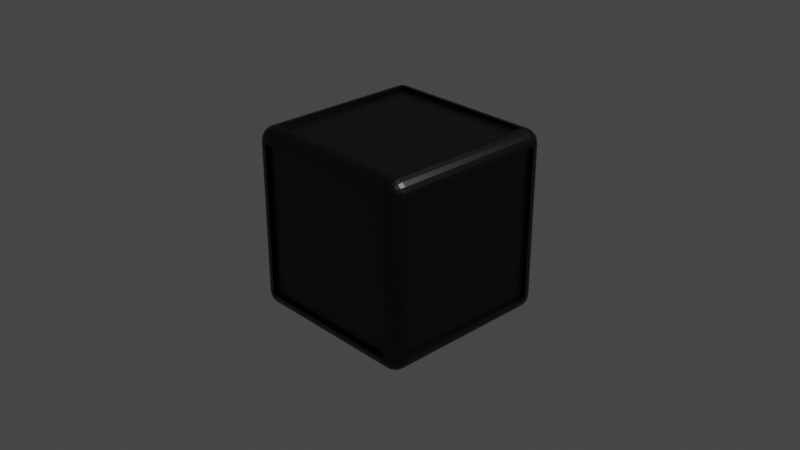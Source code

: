 # Source: cubelet_v1.blend  (saved by Blender 2.90.8; exported with 4.5.12 LTS)
import bpy
from mathutils import Matrix  # noqa: F401  (used for matrix-valued properties, if any)

bpy.ops.wm.read_factory_settings(use_empty=True)
scene = bpy.context.scene
scene.name = 'Scene'

# ---- collections
col_collection = bpy.data.collections.new('Collection'); scene.collection.children.link(col_collection)

# ---- materials (node trees are filled in below, after node groups)
mat_material = bpy.data.materials.new('Material')
mat_material.alpha_threshold = 0.0
mat_material.use_transparent_shadow = False
mat_material.line_color = (0.0, 0.0, 0.0, 1.0)

# ---- material node trees
mat_material.use_nodes = True; mat_material.node_tree.nodes.clear()
_N = mat_material.node_tree.nodes; _L = mat_material.node_tree.links
n0 = _N.new('ShaderNodeOutputMaterial'); n0.name = 'Material Output'; n0.location = (300, 300)
n1 = _N.new('ShaderNodeBsdfPrincipled'); n1.name = 'Principled BSDF'; n1.location = (10, 300)
n1.distribution = 'GGX'
n1.subsurface_method = 'BURLEY'
n1.inputs[0].default_value = (0.0, 0.0, 0.0, 1.0)
n1.inputs[2].default_value = 0.4
n1.inputs[3].default_value = 1.45
n1.inputs[27].default_value = (0.0, 0.0, 0.0, 1.0)
n1.inputs[28].default_value = 1.0
_L.new(n1.outputs[0], n0.inputs[0])
n0.is_active_output = True

# ---- world
world_world = bpy.data.worlds.new('World'); scene.world = world_world
world_world.use_nodes = True; world_world.node_tree.nodes.clear()
_N = world_world.node_tree.nodes; _L = world_world.node_tree.links
n0 = _N.new('ShaderNodeOutputWorld'); n0.name = 'World Output'; n0.location = (300, 300)
n1 = _N.new('ShaderNodeBackground'); n1.name = 'Background'; n1.location = (10, 300)
n1.inputs[0].default_value = (0.05088, 0.05088, 0.05088, 1.0)
_L.new(n1.outputs[0], n0.inputs[0])
n0.is_active_output = True
world_world.color = (0.05088, 0.05088, 0.05088)
world_world.use_sun_shadow = False
world_world.sun_shadow_jitter_overblur = 0.0

# ---- cameras
cam_camera = bpy.data.cameras.new('Camera')
cam_camera.clip_end = 100.0
cam_camera.ortho_scale = 7.314

# ---- lights
light_light = bpy.data.lights.new('Light', 'POINT')
light_light.transmission_factor = 0.0
light_light.energy = 1000.0
light_light.shadow_soft_size = 0.1
light_light.shadow_maximum_resolution = 0.006
light_light.use_absolute_resolution = True

# ---- meshes
me_cube = bpy.data.meshes.new('Cube')
me_cube.from_pydata([(-0.9562, 0.8419, -0.8419), (-0.9562, 0.8419, 0.8419), (-0.9562, -0.8419, 0.8419), (-0.9562, -0.8419, -0.8419), (-0.8419, -0.8419, -0.9562), (0.8419, -0.8419, -0.9562), (0.8419, 0.8419, -0.9562), (-0.8419, 0.8419, -0.9562), (0.8419, 1.0, 0.8419), (0.8419, 0.8419, 1.0), (1.0, 0.8419, 0.8419), (0.8419, 0.9923, 0.8908), (0.8419, 0.9698, 0.9348), (0.8908, 0.9923, 0.8419), (0.8921, 0.9831, 0.8924), (0.8904, 0.9619, 0.9327), (0.9348, 0.9698, 0.8419), (0.9328, 0.9618, 0.8906), (0.9256, 0.9468, 0.9256), (0.8908, 0.8419, 0.9923), (0.9348, 0.8419, 0.9698), (0.8419, 0.8908, 0.9923), (0.8924, 0.8921, 0.9831), (0.9327, 0.8904, 0.9619), (0.8419, 0.9348, 0.9698), (0.8906, 0.9328, 0.9618), (0.9256, 0.9256, 0.9468), (0.9923, 0.8908, 0.8419), (0.9698, 0.9348, 0.8419), (0.9923, 0.8419, 0.8908), (0.9831, 0.8924, 0.8921), (0.9619, 0.9327, 0.8904), (0.9698, 0.8419, 0.9348), (0.9618, 0.8906, 0.9328), (0.9468, 0.9256, 0.9256), (0.8419, 0.8419, -1.0), (0.8419, 1.0, -0.8419), (1.0, 0.8419, -0.8419), (0.8419, 0.8908, -0.9923), (0.8419, 0.9348, -0.9698), (0.8908, 0.8419, -0.9923), (0.8921, 0.8924, -0.9831), (0.8904, 0.9327, -0.9619), (0.9348, 0.8419, -0.9698), (0.9328, 0.8906, -0.9618), (0.9256, 0.9256, -0.9468), (0.8908, 0.9923, -0.8419), (0.9348, 0.9698, -0.8419), (0.8419, 0.9923, -0.8908), (0.8924, 0.9831, -0.8921), (0.9327, 0.9619, -0.8904), (0.8419, 0.9698, -0.9348), (0.8906, 0.9618, -0.9328), (0.9256, 0.9468, -0.9256), (0.9923, 0.8419, -0.8908), (0.9698, 0.8419, -0.9348), (0.9923, 0.8908, -0.8419), (0.9831, 0.8921, -0.8924), (0.9619, 0.8904, -0.9327), (0.9698, 0.9348, -0.8419), (0.9618, 0.9328, -0.8906), (0.9468, 0.9256, -0.9256), (1.0, -0.8419, 0.8419), (0.8419, -0.8419, 1.0), (0.8419, -1.0, 0.8419), (0.9923, -0.8419, 0.8908), (0.9698, -0.8419, 0.9348), (0.9923, -0.8908, 0.8419), (0.9831, -0.8921, 0.8924), (0.9619, -0.8904, 0.9327), (0.9698, -0.9348, 0.8419), (0.9618, -0.9328, 0.8906), (0.9468, -0.9256, 0.9256), (0.8419, -0.8908, 0.9923), (0.8419, -0.9348, 0.9698), (0.8908, -0.8419, 0.9923), (0.8921, -0.8924, 0.9831), (0.8904, -0.9327, 0.9619), (0.9348, -0.8419, 0.9698), (0.9328, -0.8906, 0.9618), (0.9256, -0.9256, 0.9468), (0.8908, -0.9923, 0.8419), (0.9348, -0.9698, 0.8419), (0.8419, -0.9923, 0.8908), (0.8924, -0.9831, 0.8921), (0.9327, -0.9619, 0.8904), (0.8419, -0.9698, 0.9348), (0.8906, -0.9618, 0.9328), (0.9256, -0.9468, 0.9256), (1.0, -0.8419, -0.8419), (0.8419, -1.0, -0.8419), (0.8419, -0.8419, -1.0), (0.9923, -0.8908, -0.8419), (0.9698, -0.9348, -0.8419), (0.9923, -0.8419, -0.8908), (0.9831, -0.8924, -0.8921), (0.9619, -0.9327, -0.8904), (0.9698, -0.8419, -0.9348), (0.9618, -0.8906, -0.9328), (0.9468, -0.9256, -0.9256), (0.8419, -0.9923, -0.8908), (0.8419, -0.9698, -0.9348), (0.8908, -0.9923, -0.8419), (0.8921, -0.9831, -0.8924), (0.8904, -0.9619, -0.9327), (0.9348, -0.9698, -0.8419), (0.9328, -0.9618, -0.8906), (0.9256, -0.9468, -0.9256), (0.8908, -0.8419, -0.9923), (0.9348, -0.8419, -0.9698), (0.8419, -0.8908, -0.9923), (0.8924, -0.8921, -0.9831), (0.9327, -0.8904, -0.9619), (0.8419, -0.9348, -0.9698), (0.8906, -0.9328, -0.9618), (0.9256, -0.9256, -0.9468), (-0.8419, 1.0, 0.8419), (-1.0, 0.8419, 0.8419), (-0.8419, 0.8419, 1.0), (-0.8908, 0.9923, 0.8419), (-0.9348, 0.9698, 0.8419), (-0.8419, 0.9923, 0.8908), (-0.8924, 0.9831, 0.8921), (-0.9327, 0.9619, 0.8904), (-0.8419, 0.9698, 0.9348), (-0.8906, 0.9618, 0.9328), (-0.9256, 0.9468, 0.9256), (-0.9923, 0.8419, 0.8908), (-0.9698, 0.8419, 0.9348), (-0.9923, 0.8908, 0.8419), (-0.9831, 0.8921, 0.8924), (-0.9619, 0.8904, 0.9327), (-0.9698, 0.9348, 0.8419), (-0.9618, 0.9328, 0.8906), (-0.9468, 0.9256, 0.9256), (-0.8419, 0.8908, 0.9923), (-0.8419, 0.9348, 0.9698), (-0.8908, 0.8419, 0.9923), (-0.8921, 0.8924, 0.9831), (-0.8904, 0.9327, 0.9619), (-0.9348, 0.8419, 0.9698), (-0.9328, 0.8906, 0.9618), (-0.9256, 0.9256, 0.9468), (-1.0, 0.8419, -0.8419), (-0.8419, 1.0, -0.8419), (-0.8419, 0.8419, -1.0), (-0.9923, 0.8908, -0.8419), (-0.9698, 0.9348, -0.8419), (-0.9923, 0.8419, -0.8908), (-0.9831, 0.8924, -0.8921), (-0.9619, 0.9327, -0.8904), (-0.9698, 0.8419, -0.9348), (-0.9618, 0.8906, -0.9328), (-0.9468, 0.9256, -0.9256), (-0.8419, 0.9923, -0.8908), (-0.8419, 0.9698, -0.9348), (-0.8908, 0.9923, -0.8419), (-0.8921, 0.9831, -0.8924), (-0.8904, 0.9619, -0.9327), (-0.9348, 0.9698, -0.8419), (-0.9328, 0.9618, -0.8906), (-0.9256, 0.9468, -0.9256), (-0.8908, 0.8419, -0.9923), (-0.9348, 0.8419, -0.9698), (-0.8419, 0.8908, -0.9923), (-0.8924, 0.8921, -0.9831), (-0.9327, 0.8904, -0.9619), (-0.8419, 0.9348, -0.9698), (-0.8906, 0.9328, -0.9618), (-0.9256, 0.9256, -0.9468), (-1.0, -0.8419, 0.8419), (-0.8419, -1.0, 0.8419), (-0.8419, -0.8419, 1.0), (-0.9923, -0.8908, 0.8419), (-0.9698, -0.9348, 0.8419), (-0.9923, -0.8419, 0.8908), (-0.9831, -0.8924, 0.8921), (-0.9619, -0.9327, 0.8904), (-0.9698, -0.8419, 0.9348), (-0.9618, -0.8906, 0.9328), (-0.9468, -0.9256, 0.9256), (-0.8419, -0.9923, 0.8908), (-0.8419, -0.9698, 0.9348), (-0.8908, -0.9923, 0.8419), (-0.8921, -0.9831, 0.8924), (-0.8904, -0.9619, 0.9327), (-0.9348, -0.9698, 0.8419), (-0.9328, -0.9618, 0.8906), (-0.9256, -0.9468, 0.9256), (-0.8908, -0.8419, 0.9923), (-0.9348, -0.8419, 0.9698), (-0.8419, -0.8908, 0.9923), (-0.8924, -0.8921, 0.9831), (-0.9327, -0.8904, 0.9619), (-0.8419, -0.9348, 0.9698), (-0.8906, -0.9328, 0.9618), (-0.9256, -0.9256, 0.9468), (-0.8419, -0.8419, -1.0), (-0.8419, -1.0, -0.8419), (-1.0, -0.8419, -0.8419), (-0.8419, -0.8908, -0.9923), (-0.8419, -0.9348, -0.9698), (-0.8908, -0.8419, -0.9923), (-0.8921, -0.8924, -0.9831), (-0.8904, -0.9327, -0.9619), (-0.9348, -0.8419, -0.9698), (-0.9328, -0.8906, -0.9618), (-0.9256, -0.9256, -0.9468), (-0.8908, -0.9923, -0.8419), (-0.9348, -0.9698, -0.8419), (-0.8419, -0.9923, -0.8908), (-0.8924, -0.9831, -0.8921), (-0.9327, -0.9619, -0.8904), (-0.8419, -0.9698, -0.9348), (-0.8906, -0.9618, -0.9328), (-0.9256, -0.9468, -0.9256), (-0.9923, -0.8419, -0.8908), (-0.9698, -0.8419, -0.9348), (-0.9923, -0.8908, -0.8419), (-0.9831, -0.8921, -0.8924), (-0.9619, -0.8904, -0.9327), (-0.9698, -0.9348, -0.8419), (-0.9618, -0.9328, -0.8906), (-0.9468, -0.9256, -0.9256), (0.8419, -0.9562, -0.8419), (0.8419, -0.9562, 0.8419), (-0.8419, -0.9562, 0.8419), (-0.8419, -0.9562, -0.8419), (0.8419, 0.8419, 0.9562), (-0.8419, 0.8419, 0.9562), (-0.8419, -0.8419, 0.9562), (0.8419, -0.8419, 0.9562), (0.9562, 0.8419, -0.8419), (0.9562, 0.8419, 0.8419), (0.9562, -0.8419, 0.8419), (0.9562, -0.8419, -0.8419), (-0.8419, 0.9562, -0.8419), (-0.8419, 0.9562, 0.8419), (0.8419, 0.9562, 0.8419), (0.8419, 0.9562, -0.8419)], [], [(7, 6, 5, 4), (8, 11, 14, 13), (11, 12, 15, 14), (12, 24, 25, 15), (13, 14, 17, 16), (14, 15, 18, 17), (15, 25, 26, 18), (9, 19, 22, 21), (19, 20, 23, 22), (20, 32, 33, 23), (21, 22, 25, 24), (22, 23, 26, 25), (23, 33, 34, 26), (10, 27, 30, 29), (27, 28, 31, 30), (28, 16, 17, 31), (29, 30, 33, 32), (30, 31, 34, 33), (31, 17, 18, 34), (18, 26, 34), (35, 38, 41, 40), (38, 39, 42, 41), (39, 51, 52, 42), (40, 41, 44, 43), (41, 42, 45, 44), (42, 52, 53, 45), (36, 46, 49, 48), (46, 47, 50, 49), (47, 59, 60, 50), (48, 49, 52, 51), (49, 50, 53, 52), (50, 60, 61, 53), (37, 54, 57, 56), (54, 55, 58, 57), (55, 43, 44, 58), (56, 57, 60, 59), (57, 58, 61, 60), (58, 44, 45, 61), (45, 53, 61), (62, 65, 68, 67), (65, 66, 69, 68), (66, 78, 79, 69), (67, 68, 71, 70), (68, 69, 72, 71), (69, 79, 80, 72), (63, 73, 76, 75), (73, 74, 77, 76), (74, 86, 87, 77), (75, 76, 79, 78), (76, 77, 80, 79), (77, 87, 88, 80), (64, 81, 84, 83), (81, 82, 85, 84), (82, 70, 71, 85), (83, 84, 87, 86), (84, 85, 88, 87), (85, 71, 72, 88), (72, 80, 88), (89, 92, 95, 94), (92, 93, 96, 95), (93, 105, 106, 96), (94, 95, 98, 97), (95, 96, 99, 98), (96, 106, 107, 99), (90, 100, 103, 102), (100, 101, 104, 103), (101, 113, 114, 104), (102, 103, 106, 105), (103, 104, 107, 106), (104, 114, 115, 107), (91, 108, 111, 110), (108, 109, 112, 111), (109, 97, 98, 112), (110, 111, 114, 113), (111, 112, 115, 114), (112, 98, 99, 115), (99, 107, 115), (116, 119, 122, 121), (119, 120, 123, 122), (120, 132, 133, 123), (121, 122, 125, 124), (122, 123, 126, 125), (123, 133, 134, 126), (117, 127, 130, 129), (127, 128, 131, 130), (128, 140, 141, 131), (129, 130, 133, 132), (130, 131, 134, 133), (131, 141, 142, 134), (118, 135, 138, 137), (135, 136, 139, 138), (136, 124, 125, 139), (137, 138, 141, 140), (138, 139, 142, 141), (139, 125, 126, 142), (126, 134, 142), (143, 146, 149, 148), (146, 147, 150, 149), (147, 159, 160, 150), (148, 149, 152, 151), (149, 150, 153, 152), (150, 160, 161, 153), (144, 154, 157, 156), (154, 155, 158, 157), (155, 167, 168, 158), (156, 157, 160, 159), (157, 158, 161, 160), (158, 168, 169, 161), (145, 162, 165, 164), (162, 163, 166, 165), (163, 151, 152, 166), (164, 165, 168, 167), (165, 166, 169, 168), (166, 152, 153, 169), (153, 161, 169), (170, 173, 176, 175), (173, 174, 177, 176), (174, 186, 187, 177), (175, 176, 179, 178), (176, 177, 180, 179), (177, 187, 188, 180), (171, 181, 184, 183), (181, 182, 185, 184), (182, 194, 195, 185), (183, 184, 187, 186), (184, 185, 188, 187), (185, 195, 196, 188), (172, 189, 192, 191), (189, 190, 193, 192), (190, 178, 179, 193), (191, 192, 195, 194), (192, 193, 196, 195), (193, 179, 180, 196), (180, 188, 196), (197, 200, 203, 202), (200, 201, 204, 203), (201, 213, 214, 204), (202, 203, 206, 205), (203, 204, 207, 206), (204, 214, 215, 207), (198, 208, 211, 210), (208, 209, 212, 211), (209, 221, 222, 212), (210, 211, 214, 213), (211, 212, 215, 214), (212, 222, 223, 215), (199, 216, 219, 218), (216, 217, 220, 219), (217, 205, 206, 220), (218, 219, 222, 221), (219, 220, 223, 222), (220, 206, 207, 223), (207, 215, 223), (145, 197, 202, 162), (162, 202, 205, 163), (163, 205, 217, 151), (151, 217, 216, 148), (148, 216, 199, 143), (35, 145, 164, 38), (38, 164, 167, 39), (39, 167, 155, 51), (51, 155, 154, 48), (48, 154, 144, 36), (10, 37, 56, 27), (27, 56, 59, 28), (28, 59, 47, 16), (16, 47, 46, 13), (13, 46, 36, 8), (198, 171, 183, 208), (208, 183, 186, 209), (209, 186, 174, 221), (221, 174, 173, 218), (218, 173, 170, 199), (64, 90, 102, 81), (81, 102, 105, 82), (82, 105, 93, 70), (70, 93, 92, 67), (67, 92, 89, 62), (116, 144, 156, 119), (119, 156, 159, 120), (120, 159, 147, 132), (132, 147, 146, 129), (129, 146, 143, 117), (63, 172, 191, 73), (73, 191, 194, 74), (74, 194, 182, 86), (86, 182, 181, 83), (83, 181, 171, 64), (9, 63, 75, 19), (19, 75, 78, 20), (20, 78, 66, 32), (32, 66, 65, 29), (29, 65, 62, 10), (197, 91, 110, 200), (200, 110, 113, 201), (201, 113, 101, 213), (213, 101, 100, 210), (210, 100, 90, 198), (172, 118, 137, 189), (189, 137, 140, 190), (190, 140, 128, 178), (178, 128, 127, 175), (175, 127, 117, 170), (118, 9, 21, 135), (135, 21, 24, 136), (136, 24, 12, 124), (124, 12, 11, 121), (121, 11, 8, 116), (91, 35, 40, 108), (108, 40, 43, 109), (109, 43, 55, 97), (97, 55, 54, 94), (94, 54, 37, 89), (35, 6, 7, 145), (91, 5, 6, 35), (197, 4, 5, 91), (145, 7, 4, 197), (3, 2, 1, 0), (170, 2, 3, 199), (117, 1, 2, 170), (143, 0, 1, 117), (199, 3, 0, 143), (224, 225, 226, 227), (64, 225, 224, 90), (171, 226, 225, 64), (198, 227, 226, 171), (90, 224, 227, 198), (228, 229, 230, 231), (118, 229, 228, 9), (172, 230, 229, 118), (63, 231, 230, 172), (9, 228, 231, 63), (232, 233, 234, 235), (10, 233, 232, 37), (62, 234, 233, 10), (89, 235, 234, 62), (37, 232, 235, 89), (236, 237, 238, 239), (116, 237, 236, 144), (8, 238, 237, 116), (36, 239, 238, 8), (144, 236, 239, 36)])
_uv = me_cube.uv_layers.new(name='UVMap')
_uv.uv.foreach_set('vector', [0.1448, 0.5198, 0.3552, 0.5198, 0.3552, 0.7302, 0.1448, 0.7302, 0.6052, 0.4802, 0.6113, 0.4802, 0.6115, 0.4865, 0.6052, 0.4863, 0.6113, 0.4802, 0.6169, 0.4802, 0.6166, 0.4863, 0.6115, 0.4865, 0.6169, 0.4802, 0.625, 0.4802, 0.625, 0.4863, 0.6166, 0.4863, 0.6052, 0.4863, 0.6115, 0.4865, 0.6113, 0.4916, 0.6052, 0.4919, 0.6115, 0.4865, 0.6166, 0.4863, 0.6157, 0.4907, 0.6113, 0.4916, 0.6166, 0.4863, 0.625, 0.4863, 0.625, 0.4907, 0.6157, 0.4907, 0.6448, 0.5198, 0.6387, 0.5198, 0.6385, 0.5135, 0.6448, 0.5137, 0.6387, 0.5198, 0.6331, 0.5198, 0.6334, 0.5137, 0.6385, 0.5135, 0.6331, 0.5198, 0.625, 0.5198, 0.625, 0.5137, 0.6334, 0.5137, 0.6448, 0.5137, 0.6385, 0.5135, 0.6387, 0.5084, 0.6448, 0.5081, 0.6385, 0.5135, 0.6334, 0.5137, 0.6343, 0.5093, 0.6387, 0.5084, 0.6334, 0.5137, 0.625, 0.5137, 0.625, 0.5093, 0.6343, 0.5093, 0.6052, 0.5198, 0.6052, 0.5137, 0.6115, 0.5135, 0.6113, 0.5198, 0.6052, 0.5137, 0.6052, 0.5081, 0.6113, 0.5084, 0.6115, 0.5135, 0.6052, 0.5081, 0.6052, 0.5, 0.6113, 0.5, 0.6113, 0.5084, 0.6113, 0.5198, 0.6115, 0.5135, 0.6166, 0.5137, 0.6169, 0.5198, 0.6115, 0.5135, 0.6113, 0.5084, 0.6157, 0.5093, 0.6166, 0.5137, 0.6113, 0.5084, 0.6113, 0.5, 0.6157, 0.5, 0.6157, 0.5093, 0.6157, 0.4907, 0.625, 0.4907, 0.6157, 0.5, 0.3552, 0.5198, 0.3552, 0.5137, 0.3615, 0.5135, 0.3613, 0.5198, 0.3552, 0.5137, 0.3552, 0.5081, 0.3613, 0.5084, 0.3615, 0.5135, 0.3552, 0.5081, 0.3552, 0.5, 0.3613, 0.5, 0.3613, 0.5084, 0.3613, 0.5198, 0.3615, 0.5135, 0.3666, 0.5137, 0.3669, 0.5198, 0.3615, 0.5135, 0.3613, 0.5084, 0.3657, 0.5093, 0.3666, 0.5137, 0.3613, 0.5084, 0.3613, 0.5, 0.3657, 0.5, 0.3657, 0.5093, 0.3948, 0.4802, 0.3948, 0.4863, 0.3885, 0.4865, 0.3887, 0.4802, 0.3948, 0.4863, 0.3948, 0.4919, 0.3887, 0.4916, 0.3885, 0.4865, 0.3948, 0.4919, 0.3948, 0.5, 0.3887, 0.5, 0.3887, 0.4916, 0.3887, 0.4802, 0.3885, 0.4865, 0.3834, 0.4863, 0.3831, 0.4802, 0.3885, 0.4865, 0.3887, 0.4916, 0.3843, 0.4907, 0.3834, 0.4863, 0.3887, 0.4916, 0.3887, 0.5, 0.3843, 0.5, 0.3843, 0.4907, 0.3948, 0.5198, 0.3887, 0.5198, 0.3885, 0.5135, 0.3948, 0.5137, 0.3887, 0.5198, 0.3831, 0.5198, 0.3834, 0.5137, 0.3885, 0.5135, 0.3831, 0.5198, 0.375, 0.5198, 0.375, 0.5137, 0.3834, 0.5137, 0.3948, 0.5137, 0.3885, 0.5135, 0.3887, 0.5084, 0.3948, 0.5081, 0.3885, 0.5135, 0.3834, 0.5137, 0.3843, 0.5093, 0.3887, 0.5084, 0.3834, 0.5137, 0.375, 0.5137, 0.375, 0.5093, 0.3843, 0.5093, 0.3657, 0.5093, 0.3657, 0.5, 0.375, 0.5093, 0.6052, 0.7302, 0.6113, 0.7302, 0.6115, 0.7365, 0.6052, 0.7363, 0.6113, 0.7302, 0.6169, 0.7302, 0.6166, 0.7363, 0.6115, 0.7365, 0.6169, 0.7302, 0.625, 0.7302, 0.625, 0.7363, 0.6166, 0.7363, 0.6052, 0.7363, 0.6115, 0.7365, 0.6113, 0.7416, 0.6052, 0.7419, 0.6115, 0.7365, 0.6166, 0.7363, 0.6157, 0.7407, 0.6113, 0.7416, 0.6166, 0.7363, 0.625, 0.7363, 0.625, 0.7407, 0.6157, 0.7407, 0.6448, 0.7302, 0.6448, 0.7363, 0.6385, 0.7365, 0.6387, 0.7302, 0.6448, 0.7363, 0.6448, 0.7419, 0.6387, 0.7416, 0.6385, 0.7365, 0.6212, 0.7698, 0.625, 0.7698, 0.625, 0.7637, 0.6202, 0.7637, 0.6387, 0.7302, 0.6385, 0.7365, 0.6334, 0.7363, 0.6331, 0.7302, 0.6385, 0.7365, 0.6387, 0.7416, 0.6343, 0.7407, 0.6334, 0.7363, 0.6202, 0.7637, 0.625, 0.7637, 0.625, 0.7593, 0.6183, 0.7593, 0.6052, 0.7698, 0.6052, 0.7637, 0.6115, 0.7635, 0.6113, 0.7698, 0.6052, 0.7637, 0.6052, 0.7581, 0.6113, 0.7584, 0.6115, 0.7635, 0.6052, 0.7581, 0.6052, 0.75, 0.6113, 0.75, 0.6113, 0.7584, 0.6113, 0.7698, 0.6115, 0.7635, 0.6166, 0.7637, 0.6169, 0.7698, 0.6115, 0.7635, 0.6113, 0.7584, 0.6157, 0.7593, 0.6166, 0.7637, 0.6113, 0.7584, 0.6113, 0.75, 0.6157, 0.75, 0.6157, 0.7593, 0.6157, 0.7407, 0.625, 0.7407, 0.6157, 0.75, 0.3948, 0.7302, 0.3948, 0.7363, 0.3885, 0.7365, 0.3887, 0.7302, 0.3948, 0.7363, 0.3948, 0.7419, 0.3887, 0.7416, 0.3885, 0.7365, 0.3948, 0.7419, 0.3948, 0.75, 0.3887, 0.75, 0.3887, 0.7416, 0.3887, 0.7302, 0.3885, 0.7365, 0.3834, 0.7363, 0.3831, 0.7302, 0.3885, 0.7365, 0.3887, 0.7416, 0.3843, 0.7407, 0.3834, 0.7363, 0.3887, 0.7416, 0.3887, 0.75, 0.3843, 0.75, 0.3843, 0.7407, 0.3948, 0.7698, 0.3887, 0.7698, 0.3885, 0.7635, 0.3948, 0.7637, 0.3887, 0.7698, 0.3831, 0.7698, 0.3834, 0.7637, 0.3885, 0.7635, 0.3552, 0.7462, 0.3552, 0.75, 0.3613, 0.75, 0.3613, 0.7452, 0.3948, 0.7637, 0.3885, 0.7635, 0.3887, 0.7584, 0.3948, 0.7581, 0.3885, 0.7635, 0.3834, 0.7637, 0.3843, 0.7593, 0.3887, 0.7584, 0.3613, 0.7452, 0.3613, 0.75, 0.3657, 0.75, 0.3657, 0.7433, 0.3552, 0.7302, 0.3613, 0.7302, 0.3615, 0.7365, 0.3552, 0.7363, 0.3613, 0.7302, 0.3669, 0.7302, 0.3666, 0.7363, 0.3615, 0.7365, 0.3669, 0.7302, 0.375, 0.7302, 0.375, 0.7363, 0.3666, 0.7363, 0.3552, 0.7363, 0.3615, 0.7365, 0.3613, 0.7416, 0.3552, 0.7419, 0.3615, 0.7365, 0.3666, 0.7363, 0.3657, 0.7407, 0.3613, 0.7416, 0.3666, 0.7363, 0.375, 0.7363, 0.375, 0.7407, 0.3657, 0.7407, 0.3843, 0.7567, 0.375, 0.7593, 0.375, 0.7593, 0.6052, 0.2698, 0.6052, 0.2637, 0.6115, 0.2635, 0.6113, 0.2698, 0.6052, 0.2637, 0.6052, 0.2581, 0.6113, 0.2584, 0.6115, 0.2635, 0.6052, 0.2581, 0.6052, 0.25, 0.6113, 0.25, 0.6113, 0.2584, 0.6113, 0.2698, 0.6115, 0.2635, 0.6166, 0.2637, 0.6169, 0.2698, 0.6115, 0.2635, 0.6113, 0.2584, 0.6157, 0.2593, 0.6166, 0.2637, 0.6113, 0.2584, 0.6113, 0.25, 0.6157, 0.25, 0.6157, 0.2593, 0.6052, 0.2302, 0.6113, 0.2302, 0.6115, 0.2365, 0.6052, 0.2363, 0.6113, 0.2302, 0.6169, 0.2302, 0.6166, 0.2363, 0.6115, 0.2365, 0.6169, 0.2302, 0.625, 0.2302, 0.625, 0.2363, 0.6166, 0.2363, 0.6052, 0.2363, 0.6115, 0.2365, 0.6113, 0.2416, 0.6052, 0.2419, 0.6115, 0.2365, 0.6166, 0.2363, 0.6157, 0.2407, 0.6113, 0.2416, 0.6166, 0.2363, 0.625, 0.2363, 0.625, 0.2407, 0.6157, 0.2407, 0.8552, 0.5198, 0.8552, 0.5137, 0.8615, 0.5135, 0.8613, 0.5198, 0.8552, 0.5137, 0.8552, 0.5081, 0.8613, 0.5084, 0.8615, 0.5135, 0.6212, 0.2698, 0.625, 0.2698, 0.625, 0.2637, 0.6202, 0.2637, 0.8613, 0.5198, 0.8615, 0.5135, 0.8666, 0.5137, 0.8669, 0.5198, 0.8615, 0.5135, 0.8613, 0.5084, 0.8657, 0.5093, 0.8666, 0.5137, 0.6202, 0.2637, 0.625, 0.2637, 0.625, 0.2593, 0.6183, 0.2593, 0.6157, 0.2433, 0.6157, 0.25, 0.625, 0.2407, 0.3948, 0.2302, 0.3948, 0.2363, 0.3885, 0.2365, 0.3887, 0.2302, 0.3948, 0.2363, 0.3948, 0.2419, 0.3887, 0.2416, 0.3885, 0.2365, 0.3948, 0.2419, 0.3948, 0.25, 0.3887, 0.25, 0.3887, 0.2416, 0.3887, 0.2302, 0.3885, 0.2365, 0.3834, 0.2363, 0.3831, 0.2302, 0.3885, 0.2365, 0.3887, 0.2416, 0.3843, 0.2407, 0.3834, 0.2363, 0.3887, 0.2416, 0.3887, 0.25, 0.3843, 0.25, 0.3843, 0.2407, 0.3948, 0.2698, 0.3887, 0.2698, 0.3885, 0.2635, 0.3948, 0.2637, 0.3887, 0.2698, 0.3831, 0.2698, 0.3834, 0.2637, 0.3885, 0.2635, 0.1448, 0.5038, 0.1448, 0.5, 0.1387, 0.5, 0.1387, 0.5048, 0.3948, 0.2637, 0.3885, 0.2635, 0.3887, 0.2584, 0.3948, 0.2581, 0.3885, 0.2635, 0.3834, 0.2637, 0.3843, 0.2593, 0.3887, 0.2584, 0.1387, 0.5048, 0.1387, 0.5, 0.1343, 0.5, 0.1343, 0.5067, 0.1448, 0.5198, 0.1387, 0.5198, 0.1385, 0.5135, 0.1448, 0.5137, 0.1387, 0.5198, 0.1331, 0.5198, 0.1334, 0.5137, 0.1385, 0.5135, 0.1331, 0.5198, 0.125, 0.5198, 0.125, 0.5137, 0.1334, 0.5137, 0.1448, 0.5137, 0.1385, 0.5135, 0.1387, 0.5084, 0.1448, 0.5081, 0.1385, 0.5135, 0.1334, 0.5137, 0.1343, 0.5093, 0.1387, 0.5084, 0.1334, 0.5137, 0.125, 0.5137, 0.125, 0.5093, 0.1343, 0.5093, 0.3843, 0.2407, 0.3843, 0.25, 0.375, 0.2407, 0.6052, 0.01976, 0.6052, 0.01365, 0.6115, 0.01345, 0.6113, 0.01976, 0.6052, 0.01365, 0.6052, 0.008147, 0.6113, 0.008415, 0.6115, 0.01345, 0.6052, 0.008147, 0.6052, 0.0, 0.6113, 0.0, 0.6113, 0.008415, 0.6113, 0.01976, 0.6115, 0.01345, 0.6166, 0.01368, 0.6169, 0.01976, 0.6115, 0.01345, 0.6113, 0.008415, 0.6157, 0.009304, 0.6166, 0.01368, 0.6113, 0.008415, 0.6113, 0.0, 0.6157, 0.0, 0.6157, 0.009304, 0.6052, 0.9802, 0.6113, 0.9802, 0.6115, 0.9865, 0.6052, 0.9863, 0.6113, 0.9802, 0.6169, 0.9802, 0.6166, 0.9863, 0.6115, 0.9865, 0.6169, 0.9802, 0.625, 0.9802, 0.625, 0.9863, 0.6166, 0.9863, 0.6052, 0.9863, 0.6115, 0.9865, 0.6113, 0.9916, 0.6052, 0.9919, 0.6115, 0.9865, 0.6166, 0.9863, 0.6157, 0.9907, 0.6113, 0.9916, 0.6166, 0.9863, 0.625, 0.9863, 0.625, 0.9907, 0.6157, 0.9907, 0.8552, 0.7302, 0.8613, 0.7302, 0.8615, 0.7365, 0.8552, 0.7363, 0.8613, 0.7302, 0.8669, 0.7302, 0.8666, 0.7363, 0.8615, 0.7365, 0.6212, 0.01976, 0.625, 0.01976, 0.625, 0.01368, 0.6202, 0.01369, 0.8552, 0.7363, 0.8615, 0.7365, 0.8613, 0.7416, 0.8552, 0.7419, 0.8615, 0.7365, 0.8666, 0.7363, 0.8657, 0.7407, 0.8613, 0.7416, 0.6202, 0.01369, 0.625, 0.01368, 0.625, 0.009304, 0.6183, 0.009304, 0.6157, 0.009304, 0.6157, 0.0, 0.625, 0.009304, 0.1448, 0.7302, 0.1448, 0.7363, 0.1385, 0.7365, 0.1387, 0.7302, 0.1448, 0.7363, 0.1448, 0.7419, 0.1387, 0.7416, 0.1385, 0.7365, 0.1448, 0.7419, 0.1448, 0.75, 0.1387, 0.75, 0.1387, 0.7416, 0.1387, 0.7302, 0.1385, 0.7365, 0.1334, 0.7363, 0.1331, 0.7302, 0.1385, 0.7365, 0.1387, 0.7416, 0.1343, 0.7407, 0.1334, 0.7363, 0.1387, 0.7416, 0.1387, 0.75, 0.1343, 0.75, 0.1343, 0.7407, 0.3948, 0.9802, 0.3948, 0.9863, 0.3885, 0.9865, 0.3887, 0.9802, 0.3948, 0.9863, 0.3948, 0.9919, 0.3887, 0.9916, 0.3885, 0.9865, 0.3948, 0.003772, 0.3948, 0.0, 0.3887, 0.0, 0.3887, 0.004761, 0.3887, 0.9802, 0.3885, 0.9865, 0.3834, 0.9863, 0.3831, 0.9802, 0.3885, 0.9865, 0.3887, 0.9916, 0.3843, 0.9907, 0.3834, 0.9863, 0.3887, 0.004761, 0.3887, 0.0, 0.3843, 0.0, 0.3843, 0.006651, 0.3948, 0.01976, 0.3887, 0.01976, 0.3885, 0.01349, 0.3948, 0.01365, 0.3887, 0.01976, 0.3831, 0.01976, 0.3834, 0.01369, 0.3885, 0.01349, 0.1288, 0.7302, 0.125, 0.7302, 0.125, 0.7363, 0.1298, 0.7363, 0.3948, 0.01365, 0.3885, 0.01349, 0.3887, 0.008404, 0.3948, 0.008147, 0.3885, 0.01349, 0.3834, 0.01369, 0.3843, 0.009304, 0.3887, 0.008404, 0.1298, 0.7363, 0.125, 0.7363, 0.125, 0.7407, 0.1317, 0.7407, 0.1343, 0.7407, 0.1343, 0.75, 0.125, 0.7407, 0.1448, 0.5198, 0.1448, 0.7302, 0.1387, 0.7302, 0.1387, 0.5198, 0.1387, 0.5198, 0.1387, 0.7302, 0.1331, 0.7302, 0.1331, 0.5198, 0.1331, 0.5198, 0.1331, 0.7302, 0.125, 0.7302, 0.125, 0.5198, 0.3831, 0.2302, 0.3831, 0.01976, 0.3887, 0.01976, 0.3887, 0.2302, 0.3887, 0.2302, 0.3887, 0.01976, 0.3948, 0.01976, 0.3948, 0.2302, 0.3552, 0.5198, 0.1448, 0.5198, 0.1448, 0.5137, 0.3552, 0.5137, 0.3552, 0.5137, 0.1448, 0.5137, 0.1448, 0.5081, 0.3552, 0.5081, 0.3552, 0.5081, 0.1448, 0.5081, 0.1448, 0.5, 0.3552, 0.5, 0.3831, 0.4802, 0.3831, 0.2698, 0.3887, 0.2698, 0.3887, 0.4802, 0.3887, 0.4802, 0.3887, 0.2698, 0.3948, 0.2698, 0.3948, 0.4802, 0.6052, 0.5198, 0.3948, 0.5198, 0.3948, 0.5137, 0.6052, 0.5137, 0.6052, 0.5137, 0.3948, 0.5137, 0.3948, 0.5081, 0.6052, 0.5081, 0.6052, 0.5081, 0.3948, 0.5081, 0.3948, 0.4919, 0.6052, 0.4919, 0.6052, 0.4919, 0.3948, 0.4919, 0.3948, 0.4863, 0.6052, 0.4863, 0.6052, 0.4863, 0.3948, 0.4863, 0.3948, 0.4802, 0.6052, 0.4802, 0.3948, 0.9802, 0.6052, 0.9802, 0.6052, 0.9863, 0.3948, 0.9863, 0.3948, 0.9863, 0.6052, 0.9863, 0.6052, 0.9919, 0.3948, 0.9919, 0.3948, 0.0, 0.6052, 0.0, 0.6052, 0.008147, 0.3948, 0.008147, 0.3948, 0.008147, 0.6052, 0.008147, 0.6052, 0.01365, 0.3948, 0.01365, 0.3948, 0.01365, 0.6052, 0.01365, 0.6052, 0.01976, 0.3948, 0.01976, 0.6052, 0.7698, 0.3948, 0.7698, 0.3948, 0.7637, 0.6052, 0.7637, 0.6052, 0.7637, 0.3948, 0.7637, 0.3948, 0.7581, 0.6052, 0.7581, 0.6052, 0.7581, 0.3948, 0.7581, 0.3948, 0.7419, 0.6052, 0.7419, 0.6052, 0.7419, 0.3948, 0.7419, 0.3948, 0.7363, 0.6052, 0.7363, 0.6052, 0.7363, 0.3948, 0.7363, 0.3948, 0.7302, 0.6052, 0.7302, 0.6052, 0.2698, 0.3948, 0.2698, 0.3948, 0.2637, 0.6052, 0.2637, 0.6052, 0.2637, 0.3948, 0.2637, 0.3948, 0.2581, 0.6052, 0.2581, 0.6052, 0.2581, 0.3948, 0.2581, 0.3948, 0.2419, 0.6052, 0.2419, 0.6052, 0.2419, 0.3948, 0.2419, 0.3948, 0.2363, 0.6052, 0.2363, 0.6052, 0.2363, 0.3948, 0.2363, 0.3948, 0.2302, 0.6052, 0.2302, 0.6448, 0.7302, 0.8552, 0.7302, 0.8552, 0.7363, 0.6448, 0.7363, 0.6448, 0.7363, 0.8552, 0.7363, 0.8552, 0.7419, 0.6448, 0.7419, 0.625, 0.7698, 0.625, 0.9802, 0.6169, 0.9802, 0.6169, 0.7698, 0.6169, 0.7698, 0.6169, 0.9802, 0.6113, 0.9802, 0.6113, 0.7698, 0.6113, 0.7698, 0.6113, 0.9802, 0.6052, 0.9802, 0.6052, 0.7698, 0.6448, 0.5198, 0.6448, 0.7302, 0.6387, 0.7302, 0.6387, 0.5198, 0.6387, 0.5198, 0.6387, 0.7302, 0.6331, 0.7302, 0.6331, 0.5198, 0.6331, 0.5198, 0.6331, 0.7302, 0.6169, 0.7302, 0.6169, 0.5198, 0.6169, 0.5198, 0.6169, 0.7302, 0.6113, 0.7302, 0.6113, 0.5198, 0.6113, 0.5198, 0.6113, 0.7302, 0.6052, 0.7302, 0.6052, 0.5198, 0.1448, 0.7302, 0.3552, 0.7302, 0.3552, 0.7363, 0.1448, 0.7363, 0.1448, 0.7363, 0.3552, 0.7363, 0.3552, 0.7419, 0.1448, 0.7419, 0.1448, 0.7419, 0.3552, 0.7419, 0.3552, 0.75, 0.1448, 0.75, 0.3831, 0.9802, 0.3831, 0.7698, 0.3887, 0.7698, 0.3887, 0.9802, 0.3887, 0.9802, 0.3887, 0.7698, 0.3948, 0.7698, 0.3948, 0.9802, 0.8552, 0.7302, 0.8552, 0.5198, 0.8613, 0.5198, 0.8613, 0.7302, 0.8613, 0.7302, 0.8613, 0.5198, 0.8669, 0.5198, 0.8669, 0.7302, 0.625, 0.01976, 0.625, 0.2302, 0.6169, 0.2302, 0.6169, 0.01976, 0.6169, 0.01976, 0.6169, 0.2302, 0.6113, 0.2302, 0.6113, 0.01976, 0.6113, 0.01976, 0.6113, 0.2302, 0.6052, 0.2302, 0.6052, 0.01976, 0.8552, 0.5198, 0.6448, 0.5198, 0.6448, 0.5137, 0.8552, 0.5137, 0.8552, 0.5137, 0.6448, 0.5137, 0.6448, 0.5081, 0.8552, 0.5081, 0.625, 0.2698, 0.625, 0.4802, 0.6169, 0.4802, 0.6169, 0.2698, 0.6169, 0.2698, 0.6169, 0.4802, 0.6113, 0.4802, 0.6113, 0.2698, 0.6113, 0.2698, 0.6113, 0.4802, 0.6052, 0.4802, 0.6052, 0.2698, 0.3552, 0.7302, 0.3552, 0.5198, 0.3613, 0.5198, 0.3613, 0.7302, 0.3613, 0.7302, 0.3613, 0.5198, 0.3669, 0.5198, 0.3669, 0.7302, 0.3669, 0.7302, 0.3669, 0.5198, 0.3831, 0.5198, 0.3831, 0.7302, 0.3831, 0.7302, 0.3831, 0.5198, 0.3887, 0.5198, 0.3887, 0.7302, 0.3887, 0.7302, 0.3887, 0.5198, 0.3948, 0.5198, 0.3948, 0.7302, 0.3552, 0.5198, 0.3552, 0.5198, 0.1448, 0.5198, 0.1448, 0.5198, 0.3552, 0.7302, 0.3552, 0.7302, 0.3552, 0.5198, 0.3552, 0.5198, 0.1448, 0.7302, 0.1448, 0.7302, 0.3552, 0.7302, 0.3552, 0.7302, 0.1448, 0.5198, 0.1448, 0.5198, 0.1448, 0.7302, 0.1448, 0.7302, 0.3948, 0.01976, 0.6052, 0.01976, 0.6052, 0.2302, 0.3948, 0.2302, 0.6052, 0.01976, 0.6052, 0.01976, 0.3948, 0.01976, 0.3948, 0.01976, 0.6052, 0.2302, 0.6052, 0.2302, 0.6052, 0.01976, 0.6052, 0.01976, 0.3948, 0.2302, 0.3948, 0.2302, 0.6052, 0.2302, 0.6052, 0.2302, 0.3948, 0.01976, 0.3948, 0.01976, 0.3948, 0.2302, 0.3948, 0.2302, 0.3948, 0.7698, 0.6052, 0.7698, 0.6052, 0.9802, 0.3948, 0.9802, 0.6052, 0.7698, 0.6052, 0.7698, 0.3948, 0.7698, 0.3948, 0.7698, 0.6052, 0.9802, 0.6052, 0.9802, 0.6052, 0.7698, 0.6052, 0.7698, 0.3948, 0.9802, 0.3948, 0.9802, 0.6052, 0.9802, 0.6052, 0.9802, 0.3948, 0.7698, 0.3948, 0.7698, 0.3948, 0.9802, 0.3948, 0.9802, 0.6448, 0.5198, 0.8552, 0.5198, 0.8552, 0.7302, 0.6448, 0.7302, 0.8552, 0.5198, 0.8552, 0.5198, 0.6448, 0.5198, 0.6448, 0.5198, 0.8552, 0.7302, 0.8552, 0.7302, 0.8552, 0.5198, 0.8552, 0.5198, 0.6448, 0.7302, 0.6448, 0.7302, 0.8552, 0.7302, 0.8552, 0.7302, 0.6448, 0.5198, 0.6448, 0.5198, 0.6448, 0.7302, 0.6448, 0.7302, 0.3948, 0.5198, 0.6052, 0.5198, 0.6052, 0.7302, 0.3948, 0.7302, 0.6052, 0.5198, 0.6052, 0.5198, 0.3948, 0.5198, 0.3948, 0.5198, 0.6052, 0.7302, 0.6052, 0.7302, 0.6052, 0.5198, 0.6052, 0.5198, 0.3948, 0.7302, 0.3948, 0.7302, 0.6052, 0.7302, 0.6052, 0.7302, 0.3948, 0.5198, 0.3948, 0.5198, 0.3948, 0.7302, 0.3948, 0.7302, 0.3948, 0.2698, 0.6052, 0.2698, 0.6052, 0.4802, 0.3948, 0.4802, 0.6052, 0.2698, 0.6052, 0.2698, 0.3948, 0.2698, 0.3948, 0.2698, 0.6052, 0.4802, 0.6052, 0.4802, 0.6052, 0.2698, 0.6052, 0.2698, 0.3948, 0.4802, 0.3948, 0.4802, 0.6052, 0.4802, 0.6052, 0.4802, 0.3948, 0.2698, 0.3948, 0.2698, 0.3948, 0.4802, 0.3948, 0.4802])
me_cube.materials.append(mat_material)
me_cube.use_remesh_preserve_volume = False
me_cube.use_remesh_preserve_attributes = False
me_cube.use_mirror_vertex_groups = False
me_cube.update()

# ---- objects
ob_cube = bpy.data.objects.new('Cube', me_cube)
ob_light = bpy.data.objects.new('Light', light_light)
ob_camera = bpy.data.objects.new('Camera', cam_camera)

# ---- transforms, parenting, visibility, modifiers, constraints
ob_cube.location = (0.0, 0.0, 0.0)
ob_cube.lock_rotations_4d = False
ob_cube.empty_display_type = 'ARROWS'
ob_cube.lineart.crease_threshold = 0.0
ob_light.location = (4.076, 1.005, 5.904)
ob_light.rotation_euler = (0.6503, 0.05522, 1.866)
ob_light.lock_rotations_4d = False
ob_light.empty_display_type = 'ARROWS'
ob_light.color = (0.0, 0.0, 0.0, 0.0)
ob_light.lineart.crease_threshold = 0.0
ob_camera.location = (7.359, -6.926, 4.958)
ob_camera.rotation_euler = (1.109, 0.0, 0.8149)
ob_camera.lock_rotations_4d = False
ob_camera.empty_display_type = 'ARROWS'
ob_camera.color = (0.0, 0.0, 0.0, 0.0)
ob_camera.display_type = 'WIRE'
ob_camera.lineart.crease_threshold = 0.0

# ---- collection membership
col_collection.objects.link(ob_cube)
col_collection.objects.link(ob_light)
col_collection.objects.link(ob_camera)

# ---- scene / render settings (as saved in the file)
scene.camera = ob_camera
scene.frame_start = 1; scene.frame_end = 250; scene.frame_set(1)
scene.render.engine = 'BLENDER_EEVEE_NEXT'
scene.cycles.use_denoising = False
scene.cycles.samples = 128
scene.cycles.sampling_pattern = 'TABULATED_SOBOL'
scene.cycles.use_adaptive_sampling = False
scene.cycles.use_light_tree = False
scene.view_settings.view_transform = 'Filmic'
bpy.context.view_layer.update()

